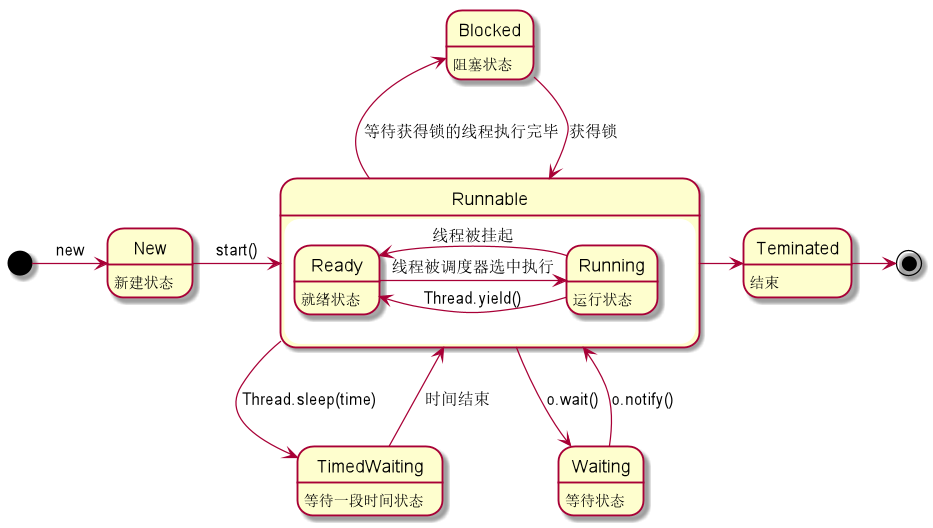

The diagram above was rendered by PlantUML. Its source (embedded in the PNG):
@startuml


state New : 新建状态
state Runnable {
    state Ready : 就绪状态
    state Running : 运行状态
}
state TimedWaiting : 等待一段时间状态
state Waiting : 等待状态
state Blocked : 阻塞状态
state Teminated : 结束

[*] -right-> New : new
New -right-> Runnable : start()
Runnable -right-> Teminated 
Teminated -right-> [*]

Runnable -down-> TimedWaiting : Thread.sleep(time)
TimedWaiting --> Runnable : 时间结束
Runnable -down-> Waiting : o.wait()
Waiting --> Runnable : o.notify()
Runnable -up-> Blocked : 等待获得锁的线程执行完毕
Blocked --> Runnable : 获得锁



Ready -> Running : 线程被调度器选中执行
Running -> Ready : 线程被挂起
Running -> Ready : Thread.yield()

@enduml